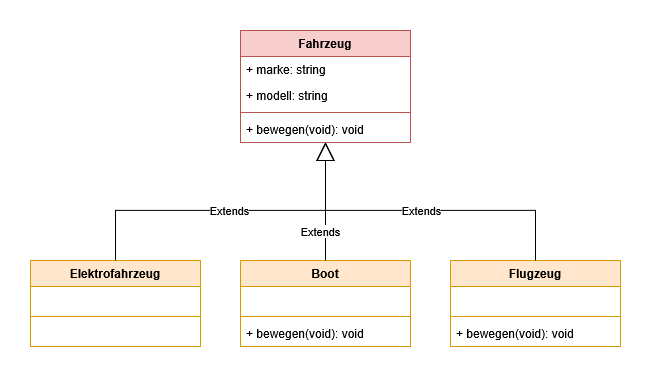

The diagram above was exported from draw.io. Its source (the exported page's mxGraphModel, read from the mxfile embedded in the PNG):
<mxGraphModel dx="1034" dy="409" grid="1" gridSize="10" guides="1" tooltips="1" connect="1" arrows="1" fold="1" page="1" pageScale="1" pageWidth="827" pageHeight="1169" math="0" shadow="0">
  <root>
    <mxCell id="0" />
    <mxCell id="1" parent="0" />
    <mxCell id="ouGo8xsbE3St2x3m8OEg-1" value="Fahrzeug" style="swimlane;fontStyle=1;align=center;verticalAlign=top;childLayout=stackLayout;horizontal=1;startSize=26;horizontalStack=0;resizeParent=1;resizeParentMax=0;resizeLast=0;collapsible=1;marginBottom=0;whiteSpace=wrap;html=1;fillColor=#f8cecc;strokeColor=#b85450;" parent="1" vertex="1">
      <mxGeometry x="400" y="50" width="170" height="112" as="geometry" />
    </mxCell>
    <mxCell id="ouGo8xsbE3St2x3m8OEg-2" value="&lt;div&gt;+ marke: string&lt;/div&gt;" style="text;strokeColor=none;fillColor=none;align=left;verticalAlign=top;spacingLeft=4;spacingRight=4;overflow=hidden;rotatable=0;points=[[0,0.5],[1,0.5]];portConstraint=eastwest;whiteSpace=wrap;html=1;" parent="ouGo8xsbE3St2x3m8OEg-1" vertex="1">
      <mxGeometry y="26" width="170" height="26" as="geometry" />
    </mxCell>
    <mxCell id="ouGo8xsbE3St2x3m8OEg-9" value="&lt;div&gt;+ modell: string&lt;/div&gt;" style="text;strokeColor=none;fillColor=none;align=left;verticalAlign=top;spacingLeft=4;spacingRight=4;overflow=hidden;rotatable=0;points=[[0,0.5],[1,0.5]];portConstraint=eastwest;whiteSpace=wrap;html=1;" parent="ouGo8xsbE3St2x3m8OEg-1" vertex="1">
      <mxGeometry y="52" width="170" height="26" as="geometry" />
    </mxCell>
    <mxCell id="ouGo8xsbE3St2x3m8OEg-3" value="" style="line;strokeWidth=1;fillColor=none;align=left;verticalAlign=middle;spacingTop=-1;spacingLeft=3;spacingRight=3;rotatable=0;labelPosition=right;points=[];portConstraint=eastwest;strokeColor=inherit;" parent="ouGo8xsbE3St2x3m8OEg-1" vertex="1">
      <mxGeometry y="78" width="170" height="8" as="geometry" />
    </mxCell>
    <mxCell id="ouGo8xsbE3St2x3m8OEg-4" value="+ bewegen(void): void" style="text;strokeColor=none;fillColor=none;align=left;verticalAlign=top;spacingLeft=4;spacingRight=4;overflow=hidden;rotatable=0;points=[[0,0.5],[1,0.5]];portConstraint=eastwest;whiteSpace=wrap;html=1;" parent="ouGo8xsbE3St2x3m8OEg-1" vertex="1">
      <mxGeometry y="86" width="170" height="26" as="geometry" />
    </mxCell>
    <mxCell id="ouGo8xsbE3St2x3m8OEg-11" value="Elektrofahrzeug" style="swimlane;fontStyle=1;align=center;verticalAlign=top;childLayout=stackLayout;horizontal=1;startSize=26;horizontalStack=0;resizeParent=1;resizeParentMax=0;resizeLast=0;collapsible=1;marginBottom=0;whiteSpace=wrap;html=1;fillColor=#ffe6cc;strokeColor=#d79b00;" parent="1" vertex="1">
      <mxGeometry x="190" y="280" width="170" height="86" as="geometry">
        <mxRectangle x="190" y="280" width="70" height="30" as="alternateBounds" />
      </mxGeometry>
    </mxCell>
    <mxCell id="ouGo8xsbE3St2x3m8OEg-17" value="&amp;nbsp;" style="text;strokeColor=none;fillColor=none;align=left;verticalAlign=top;spacingLeft=4;spacingRight=4;overflow=hidden;rotatable=0;points=[[0,0.5],[1,0.5]];portConstraint=eastwest;whiteSpace=wrap;html=1;" parent="ouGo8xsbE3St2x3m8OEg-11" vertex="1">
      <mxGeometry y="26" width="170" height="26" as="geometry" />
    </mxCell>
    <mxCell id="ouGo8xsbE3St2x3m8OEg-15" value="" style="line;strokeWidth=1;fillColor=none;align=left;verticalAlign=middle;spacingTop=-1;spacingLeft=3;spacingRight=3;rotatable=0;labelPosition=right;points=[];portConstraint=eastwest;strokeColor=inherit;" parent="ouGo8xsbE3St2x3m8OEg-11" vertex="1">
      <mxGeometry y="52" width="170" height="8" as="geometry" />
    </mxCell>
    <mxCell id="ouGo8xsbE3St2x3m8OEg-16" value="&amp;nbsp;" style="text;strokeColor=none;fillColor=none;align=left;verticalAlign=top;spacingLeft=4;spacingRight=4;overflow=hidden;rotatable=0;points=[[0,0.5],[1,0.5]];portConstraint=eastwest;whiteSpace=wrap;html=1;" parent="ouGo8xsbE3St2x3m8OEg-11" vertex="1">
      <mxGeometry y="60" width="170" height="26" as="geometry" />
    </mxCell>
    <mxCell id="ouGo8xsbE3St2x3m8OEg-19" value="Extends" style="endArrow=block;endSize=16;endFill=0;html=1;rounded=0;exitX=0.5;exitY=0;exitDx=0;exitDy=0;edgeStyle=orthogonalEdgeStyle;snapToPoint=0;" parent="1" source="ouGo8xsbE3St2x3m8OEg-11" target="ouGo8xsbE3St2x3m8OEg-1" edge="1">
      <mxGeometry width="160" relative="1" as="geometry">
        <mxPoint x="330" y="290" as="sourcePoint" />
        <mxPoint x="380" y="200" as="targetPoint" />
        <Array as="points">
          <mxPoint x="275" y="230" />
          <mxPoint x="485" y="230" />
        </Array>
      </mxGeometry>
    </mxCell>
    <mxCell id="ouGo8xsbE3St2x3m8OEg-37" value="Boot" style="swimlane;fontStyle=1;align=center;verticalAlign=top;childLayout=stackLayout;horizontal=1;startSize=26;horizontalStack=0;resizeParent=1;resizeParentMax=0;resizeLast=0;collapsible=1;marginBottom=0;whiteSpace=wrap;html=1;fillColor=#ffe6cc;strokeColor=#d79b00;" parent="1" vertex="1">
      <mxGeometry x="400" y="280" width="170" height="86" as="geometry">
        <mxRectangle x="190" y="280" width="70" height="30" as="alternateBounds" />
      </mxGeometry>
    </mxCell>
    <mxCell id="ouGo8xsbE3St2x3m8OEg-38" value="&amp;nbsp;" style="text;strokeColor=none;fillColor=none;align=left;verticalAlign=top;spacingLeft=4;spacingRight=4;overflow=hidden;rotatable=0;points=[[0,0.5],[1,0.5]];portConstraint=eastwest;whiteSpace=wrap;html=1;" parent="ouGo8xsbE3St2x3m8OEg-37" vertex="1">
      <mxGeometry y="26" width="170" height="26" as="geometry" />
    </mxCell>
    <mxCell id="ouGo8xsbE3St2x3m8OEg-40" value="" style="line;strokeWidth=1;fillColor=none;align=left;verticalAlign=middle;spacingTop=-1;spacingLeft=3;spacingRight=3;rotatable=0;labelPosition=right;points=[];portConstraint=eastwest;strokeColor=inherit;" parent="ouGo8xsbE3St2x3m8OEg-37" vertex="1">
      <mxGeometry y="52" width="170" height="8" as="geometry" />
    </mxCell>
    <mxCell id="ouGo8xsbE3St2x3m8OEg-41" value="+ bewegen(void): void" style="text;strokeColor=none;fillColor=none;align=left;verticalAlign=top;spacingLeft=4;spacingRight=4;overflow=hidden;rotatable=0;points=[[0,0.5],[1,0.5]];portConstraint=eastwest;whiteSpace=wrap;html=1;" parent="ouGo8xsbE3St2x3m8OEg-37" vertex="1">
      <mxGeometry y="60" width="170" height="26" as="geometry" />
    </mxCell>
    <mxCell id="ouGo8xsbE3St2x3m8OEg-42" value="Flugzeug" style="swimlane;fontStyle=1;align=center;verticalAlign=top;childLayout=stackLayout;horizontal=1;startSize=26;horizontalStack=0;resizeParent=1;resizeParentMax=0;resizeLast=0;collapsible=1;marginBottom=0;whiteSpace=wrap;html=1;fillColor=#ffe6cc;strokeColor=#d79b00;" parent="1" vertex="1">
      <mxGeometry x="610" y="280" width="170" height="86" as="geometry">
        <mxRectangle x="190" y="280" width="70" height="30" as="alternateBounds" />
      </mxGeometry>
    </mxCell>
    <mxCell id="ouGo8xsbE3St2x3m8OEg-43" value="&amp;nbsp;" style="text;strokeColor=none;fillColor=none;align=left;verticalAlign=top;spacingLeft=4;spacingRight=4;overflow=hidden;rotatable=0;points=[[0,0.5],[1,0.5]];portConstraint=eastwest;whiteSpace=wrap;html=1;" parent="ouGo8xsbE3St2x3m8OEg-42" vertex="1">
      <mxGeometry y="26" width="170" height="26" as="geometry" />
    </mxCell>
    <mxCell id="ouGo8xsbE3St2x3m8OEg-44" value="" style="line;strokeWidth=1;fillColor=none;align=left;verticalAlign=middle;spacingTop=-1;spacingLeft=3;spacingRight=3;rotatable=0;labelPosition=right;points=[];portConstraint=eastwest;strokeColor=inherit;" parent="ouGo8xsbE3St2x3m8OEg-42" vertex="1">
      <mxGeometry y="52" width="170" height="8" as="geometry" />
    </mxCell>
    <mxCell id="ouGo8xsbE3St2x3m8OEg-45" value="+ bewegen(void): void" style="text;strokeColor=none;fillColor=none;align=left;verticalAlign=top;spacingLeft=4;spacingRight=4;overflow=hidden;rotatable=0;points=[[0,0.5],[1,0.5]];portConstraint=eastwest;whiteSpace=wrap;html=1;" parent="ouGo8xsbE3St2x3m8OEg-42" vertex="1">
      <mxGeometry y="60" width="170" height="26" as="geometry" />
    </mxCell>
    <mxCell id="ouGo8xsbE3St2x3m8OEg-47" value="Extends" style="endArrow=block;endSize=16;endFill=0;html=1;rounded=0;exitX=0.5;exitY=0;exitDx=0;exitDy=0;" parent="1" source="ouGo8xsbE3St2x3m8OEg-37" target="ouGo8xsbE3St2x3m8OEg-1" edge="1">
      <mxGeometry x="-0.5008" y="5" width="160" relative="1" as="geometry">
        <mxPoint x="330" y="360" as="sourcePoint" />
        <mxPoint x="520" y="230" as="targetPoint" />
        <mxPoint as="offset" />
      </mxGeometry>
    </mxCell>
    <mxCell id="ouGo8xsbE3St2x3m8OEg-48" value="Extends" style="endArrow=block;endSize=16;endFill=0;html=1;rounded=0;exitX=0.5;exitY=0;exitDx=0;exitDy=0;edgeStyle=orthogonalEdgeStyle;" parent="1" source="ouGo8xsbE3St2x3m8OEg-42" target="ouGo8xsbE3St2x3m8OEg-1" edge="1">
      <mxGeometry width="160" relative="1" as="geometry">
        <mxPoint x="694.5" y="262" as="sourcePoint" />
        <mxPoint x="670" y="198" as="targetPoint" />
        <Array as="points">
          <mxPoint x="695" y="230" />
          <mxPoint x="485" y="230" />
        </Array>
      </mxGeometry>
    </mxCell>
  </root>
</mxGraphModel>